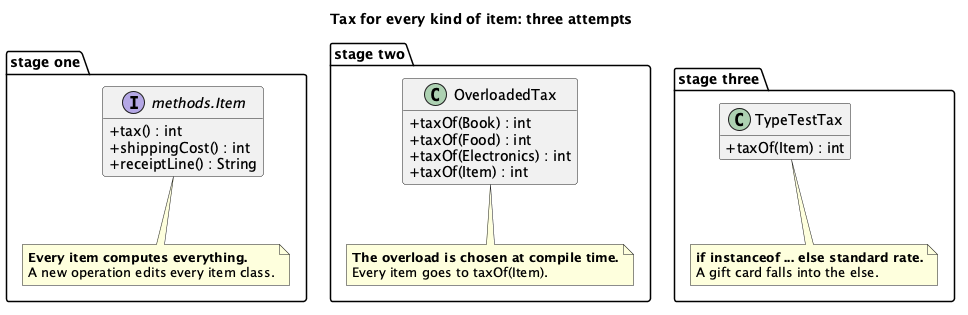

The diagram above was rendered by PlantUML. Its source (embedded in the PNG):
@startuml "Visitor - Checkout (Problem) - Class Diagram"
skinparam classAttributeIconSize 0
hide empty members
title Tax for every kind of item: three attempts
package "stage one" {
  interface "methods.Item" as MI {
    + tax() : int
    + shippingCost() : int
    + receiptLine() : String
  }
  note bottom of MI
    <b>Every item computes everything.</b>
    A new operation edits every item class.
  end note
}
package "stage two" {
  class OverloadedTax {
    + taxOf(Book) : int
    + taxOf(Food) : int
    + taxOf(Electronics) : int
    + taxOf(Item) : int
  }
  note bottom of OverloadedTax
    <b>The overload is chosen at compile time.</b>
    Every item goes to taxOf(Item).
  end note
}
package "stage three" {
  class TypeTestTax {
    + taxOf(Item) : int
  }
  note bottom of TypeTestTax
    <b>if instanceof ... else standard rate.</b>
    A gift card falls into the else.
  end note
}
MI -[hidden]right- OverloadedTax
OverloadedTax -[hidden]right- TypeTestTax
@enduml